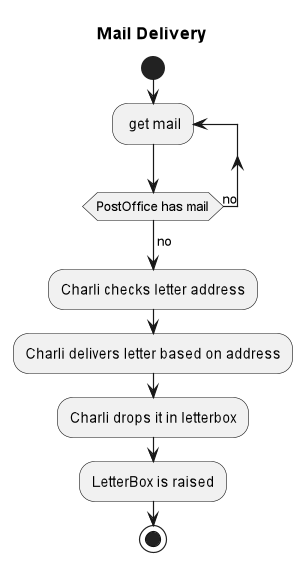

The diagram above was rendered by PlantUML. Its source (embedded in the PNG):
@startuml
'https://plantuml.com/activity-diagram-beta
title: Mail Delivery
start
repeat: get mail
repeat while (PostOffice has mail) is (no);
->no;
:Charli checks letter address;
:Charli delivers letter based on address;
:Charli drops it in letterbox;
:LetterBox is raised;
stop


/':ClickServlet.handleRequest();
:new page;
if (Page.onSecurityCheck) then (true)
  :Page.onInit();
  if (isForward?) then (no)
    :Process controls;
    if (continue processing?) then (no)
      stop
    endif

    if (isPost?) then (yes)
      :Page.onPost();
    else (no)
      :Page.onGet();
    endif
    :Page.onRender();
  endif
else (false)
endif

if (do redirect?) then (yes)
  :redirect process;
else
  if (do forward?) then (yes)
    :Forward request;
  else (no)
    :Render page template;
  endif
endif

stop'/

@enduml